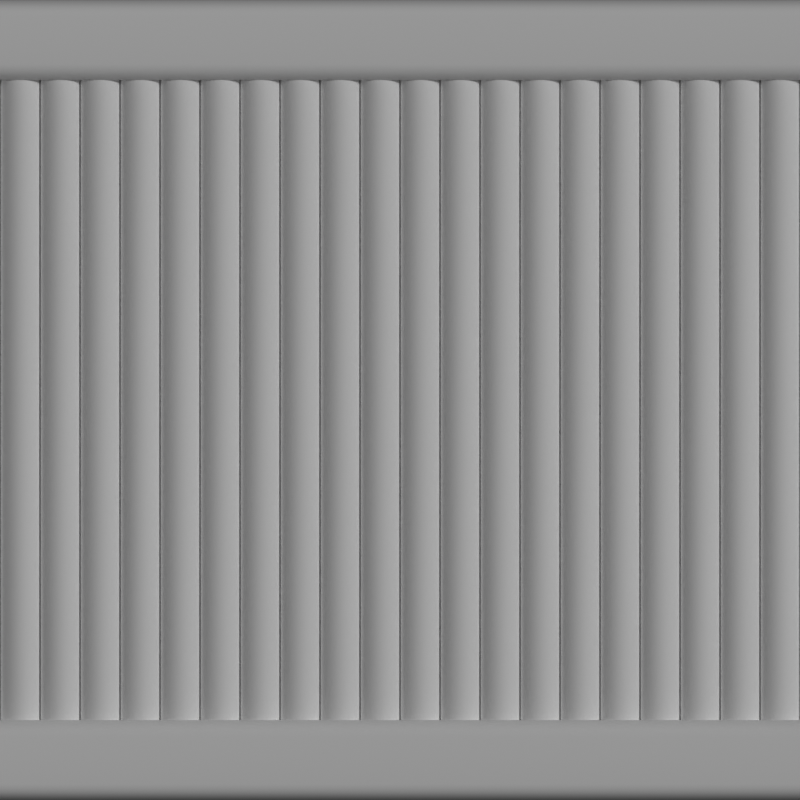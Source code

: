 # Source: metal_line.blend  (saved by Blender 3.6.14; exported with 4.5.12 LTS)
import bpy
from mathutils import Matrix  # noqa: F401  (used for matrix-valued properties, if any)

bpy.ops.wm.read_factory_settings(use_empty=True)
scene = bpy.context.scene
scene.name = 'Scene'

# ---- collections
col_collection = bpy.data.collections.new('Collection'); scene.collection.children.link(col_collection)
col_helper = bpy.data.collections.new('Helper'); scene.collection.children.link(col_helper)
col_line = bpy.data.collections.new('Line'); scene.collection.children.link(col_line)

# ---- images (referenced by path relative to the original .blend; pixels are not part of the script)
import os
ASSET_DIR = os.environ.get("B2B_ASSET_DIR", "")  # directory of the original .blend (textures are referenced by path, not embedded)
HERE = os.path.dirname(os.path.abspath(__file__))  # packed textures are extracted next to this script under _unpacked/

def load_image(name, relpath, width, height, colorspace="sRGB"):
    """Load a texture the original file referenced (path relative to the .blend, or extracted next to this script)."""
    p = next((c for c in (os.path.join(HERE, relpath), os.path.join(ASSET_DIR, relpath)) if relpath and os.path.exists(c)), "")
    if p:
        img = bpy.data.images.load(p, check_existing=True)
        img.name = name
    else:  # same state as the original file: an image datablock whose file is absent (Cycles renders it pink)
        img = bpy.data.images.new(name, width, height)
        img.source = "FILE"
        img.filepath = "//" + (relpath or name)
    img.colorspace_settings.name = colorspace
    return img
img_metal_line_bump_png = load_image('metal_line_bump.png', 'metal_line_bump.png', 1024, 1024, 'sRGB')
img_metal_line_n_png = load_image('metal_line_n.png', 'metal_line_n.png', 1024, 1024, 'Non-Color')

# ---- materials (node trees are filled in below, after node groups)
mat_material = bpy.data.materials.new('Material')
mat_material.alpha_threshold = 0.0
mat_material.roughness = 0.5
mat_material.line_color = (0.0, 0.0, 0.0, 1.0)
mat_metal = bpy.data.materials.new('Metal')

# ---- material node trees
mat_material.use_nodes = True; mat_material.node_tree.nodes.clear()
_N = mat_material.node_tree.nodes; _L = mat_material.node_tree.links
n0 = _N.new('ShaderNodeOutputMaterial'); n0.name = 'Material Output'; n0.location = (300, 300)
n1 = _N.new('ShaderNodeBump'); n1.name = 'Bump'; n1.location = (-304, -167)
n1.inputs[1].default_value = 0.1
n1.inputs[2].default_value = 1.0
n2 = _N.new('ShaderNodeBsdfPrincipled'); n2.name = 'Principled BSDF'; n2.location = (10, 300)
n2.distribution = 'GGX'
n2.subsurface_method = 'RANDOM_WALK_SKIN'
n2.inputs[3].default_value = 1.45
n2.inputs[27].default_value = (0.0, 0.0, 0.0, 1.0)
n2.inputs[28].default_value = 1.0
n3 = _N.new('ShaderNodeTexImage'); n3.name = 'Image Texture'; n3.location = (-708, -125)
n3.image = img_metal_line_bump_png
n4 = _N.new('ShaderNodeTexImage'); n4.name = 'Image Texture.002'; n4.location = (-602, -483)
n4.image = img_metal_line_n_png
_L.new(n1.outputs[0], n2.inputs[5])
_L.new(n3.outputs[0], n1.inputs[3])
_L.new(n2.outputs[0], n0.inputs[0])
n0.is_active_output = True
mat_metal.use_nodes = True; mat_metal.node_tree.nodes.clear()
_N = mat_metal.node_tree.nodes; _L = mat_metal.node_tree.links
n0 = _N.new('ShaderNodeBsdfPrincipled'); n0.name = 'Principled BSDF'; n0.location = (10, 300)
n0.distribution = 'GGX'
n0.subsurface_method = 'RANDOM_WALK_SKIN'
n0.inputs[0].default_value = (1.0, 1.0, 1.0, 1.0)
n0.inputs[2].default_value = 0.7818
n0.inputs[3].default_value = 1.45
n0.inputs[27].default_value = (0.0, 0.0, 0.0, 1.0)
n0.inputs[28].default_value = 1.0
n1 = _N.new('ShaderNodeOutputMaterial'); n1.name = 'Material Output'; n1.location = (300, 300)
n2 = _N.new('ShaderNodeBump'); n2.name = 'Bump'; n2.location = (-269, -189)
n2.inputs[1].default_value = 0.01
n2.inputs[2].default_value = 1.0
n3 = _N.new('ShaderNodeUVMap'); n3.name = 'UV Map'; n3.location = (-995, -182)
n3.uv_map = 'TexMap'
n4 = _N.new('ShaderNodeTexImage'); n4.name = 'Image Texture'; n4.location = (-655, -110)
_L.new(n0.outputs[0], n1.inputs[0])
_L.new(n4.outputs[0], n2.inputs[3])
_L.new(n2.outputs[0], n0.inputs[5])
_L.new(n3.outputs[0], n4.inputs[0])
n1.is_active_output = True

# ---- world
world_world = bpy.data.worlds.new('World'); scene.world = world_world
world_world.use_nodes = True; world_world.node_tree.nodes.clear()
_N = world_world.node_tree.nodes; _L = world_world.node_tree.links
n0 = _N.new('ShaderNodeOutputWorld'); n0.name = 'World Output'; n0.location = (300, 300)
n1 = _N.new('ShaderNodeBackground'); n1.name = 'Background'; n1.location = (10, 300)
n1.inputs[0].default_value = (0.05088, 0.05088, 0.05088, 1.0)
_L.new(n1.outputs[0], n0.inputs[0])
n0.is_active_output = True
world_world.color = (0.05088, 0.05088, 0.05088)
world_world.use_sun_shadow = False
world_world.sun_shadow_jitter_overblur = 0.0

# ---- cameras
cam_camera = bpy.data.cameras.new('Camera')
cam_camera.type = 'ORTHO'
cam_camera.clip_end = 100.0
cam_camera.ortho_scale = 1.0

# ---- lights
light_light = bpy.data.lights.new('Light', 'SUN')
light_light.transmission_factor = 0.0
light_light.angle = 0.1993
light_light.energy = 1.0
light_light.shadow_soft_size = 0.1
light_light.shadow_cascade_max_distance = 1000.0

# ---- meshes
me_plane_001 = bpy.data.meshes.new('Plane.001')
me_plane_001.from_pydata([(-0.5, -0.5, 0.0), (0.5, -0.5, 0.0), (-0.5, 0.5, 0.0), (0.5, 0.5, 0.0)], [], [(0, 1, 3, 2)])
_uv = me_plane_001.uv_layers.new(name='UVMap')
_uv.uv.foreach_set('vector', [0.0, 0.0, 1.0, 0.0, 1.0, 1.0, 0.0, 1.0])
me_plane_001.materials.append(mat_material)
me_plane_001.update()
me_cylinder = bpy.data.meshes.new('Cylinder')
me_cylinder.from_pydata([(0.0, 0.025, -0.4), (0.0, 0.025, 0.4), (0.004877, 0.02452, -0.4), (0.004877, 0.02452, 0.4), (0.009567, 0.0231, -0.4), (0.009567, 0.0231, 0.4), (0.01389, 0.02079, -0.4), (0.01389, 0.02079, 0.4), (0.01768, 0.01768, -0.4), (0.01768, 0.01768, 0.4), (0.02079, 0.01389, -0.4), (0.02079, 0.01389, 0.4), (0.0231, 0.009567, -0.4), (0.0231, 0.009567, 0.4), (0.02452, 0.004877, -0.4), (0.02452, 0.004877, 0.4), (0.025, 0.0, -0.4), (0.025, 0.0, 0.4), (0.02452, -0.004877, -0.4), (0.02452, -0.004877, 0.4), (0.0231, -0.009567, -0.4), (0.0231, -0.009567, 0.4), (0.02079, -0.01389, -0.4), (0.02079, -0.01389, 0.4), (0.01768, -0.01768, -0.4), (0.01768, -0.01768, 0.4), (0.01389, -0.02079, -0.4), (0.01389, -0.02079, 0.4), (0.009567, -0.0231, -0.4), (0.009567, -0.0231, 0.4), (0.004877, -0.02452, -0.4), (0.004877, -0.02452, 0.4), (0.0, -0.025, -0.4), (0.0, -0.025, 0.4), (-0.004877, -0.02452, -0.4), (-0.004877, -0.02452, 0.4), (-0.009567, -0.0231, -0.4), (-0.009567, -0.0231, 0.4), (-0.01389, -0.02079, -0.4), (-0.01389, -0.02079, 0.4), (-0.01768, -0.01768, -0.4), (-0.01768, -0.01768, 0.4), (-0.02079, -0.01389, -0.4), (-0.02079, -0.01389, 0.4), (-0.0231, -0.009567, -0.4), (-0.0231, -0.009567, 0.4), (-0.02452, -0.004877, -0.4), (-0.02452, -0.004877, 0.4), (-0.025, 0.0, -0.4), (-0.025, 0.0, 0.4), (-0.02452, 0.004877, -0.4), (-0.02452, 0.004877, 0.4), (-0.0231, 0.009567, -0.4), (-0.0231, 0.009567, 0.4), (-0.02079, 0.01389, -0.4), (-0.02079, 0.01389, 0.4), (-0.01768, 0.01768, -0.4), (-0.01768, 0.01768, 0.4), (-0.01389, 0.02079, -0.4), (-0.01389, 0.02079, 0.4), (-0.009567, 0.0231, -0.4), (-0.009567, 0.0231, 0.4), (-0.004877, 0.02452, -0.4), (-0.004877, 0.02452, 0.4)], [], [(0, 1, 3, 2), (2, 3, 5, 4), (4, 5, 7, 6), (6, 7, 9, 8), (8, 9, 11, 10), (10, 11, 13, 12), (12, 13, 15, 14), (14, 15, 17, 16), (16, 17, 19, 18), (18, 19, 21, 20), (20, 21, 23, 22), (22, 23, 25, 24), (24, 25, 27, 26), (26, 27, 29, 28), (28, 29, 31, 30), (30, 31, 33, 32), (32, 33, 35, 34), (34, 35, 37, 36), (36, 37, 39, 38), (38, 39, 41, 40), (40, 41, 43, 42), (42, 43, 45, 44), (44, 45, 47, 46), (46, 47, 49, 48), (48, 49, 51, 50), (50, 51, 53, 52), (52, 53, 55, 54), (54, 55, 57, 56), (56, 57, 59, 58), (58, 59, 61, 60), (60, 61, 63, 62), (62, 63, 1, 0)])
me_cylinder.polygons.foreach_set('use_smooth', [True] * 32)
_uv = me_cylinder.uv_layers.new(name='TexMap')
_uv.uv.foreach_set('vector', [0.09805, 4.429e-05, 0.09805, 1.0, 0.09193, 1.0, 0.09193, 4.433e-05, 0.09193, 4.433e-05, 0.09193, 1.0, 0.0858, 1.0, 0.0858, 4.429e-05, 0.0858, 4.429e-05, 0.0858, 1.0, 0.07968, 1.0, 0.07968, 4.429e-05, 0.07968, 4.429e-05, 0.07968, 1.0, 0.07355, 1.0, 0.07355, 4.429e-05, 0.07355, 4.429e-05, 0.07355, 1.0, 0.06743, 1.0, 0.06743, 4.429e-05, 0.06743, 4.429e-05, 0.06743, 1.0, 0.0613, 1.0, 0.0613, 4.429e-05, 0.0613, 4.429e-05, 0.0613, 1.0, 0.05517, 1.0, 0.05517, 4.429e-05, 0.05517, 4.429e-05, 0.05517, 1.0, 0.04905, 1.0, 0.04905, 4.433e-05, 0.04905, 4.433e-05, 0.04905, 1.0, 0.04292, 1.0, 0.04292, 4.429e-05, 0.04292, 4.429e-05, 0.04292, 1.0, 0.0368, 1.0, 0.0368, 4.429e-05, 0.0368, 4.429e-05, 0.0368, 1.0, 0.03067, 1.0, 0.03067, 4.429e-05, 0.03067, 4.429e-05, 0.03067, 1.0, 0.02455, 1.0, 0.02455, 4.429e-05, 0.02455, 4.429e-05, 0.02455, 1.0, 0.01842, 1.0, 0.01842, 4.429e-05, 0.01842, 4.429e-05, 0.01842, 1.0, 0.0123, 1.0, 0.0123, 4.429e-05, 0.0123, 4.429e-05, 0.0123, 1.0, 0.00617, 1.0, 0.00617, 4.429e-05, 0.00617, 4.429e-05, 0.00617, 1.0, 4.427e-05, 1.0, 4.427e-05, 4.429e-05, 0.1961, 4.429e-05, 0.1961, 1.0, 0.1899, 1.0, 0.1899, 4.429e-05, 0.1899, 4.429e-05, 0.1899, 1.0, 0.1838, 1.0, 0.1838, 4.429e-05, 0.1838, 4.429e-05, 0.1838, 1.0, 0.1777, 1.0, 0.1777, 4.429e-05, 0.1777, 4.429e-05, 0.1777, 1.0, 0.1716, 1.0, 0.1716, 4.429e-05, 0.1716, 4.429e-05, 0.1716, 1.0, 0.1654, 1.0, 0.1654, 4.429e-05, 0.1654, 4.429e-05, 0.1654, 1.0, 0.1593, 1.0, 0.1593, 4.429e-05, 0.1593, 4.429e-05, 0.1593, 1.0, 0.1532, 1.0, 0.1532, 4.429e-05, 0.1532, 4.429e-05, 0.1532, 1.0, 0.1471, 1.0, 0.1471, 4.429e-05, 0.1471, 4.429e-05, 0.1471, 1.0, 0.1409, 1.0, 0.1409, 4.429e-05, 0.1409, 4.429e-05, 0.1409, 1.0, 0.1348, 1.0, 0.1348, 4.429e-05, 0.1348, 4.429e-05, 0.1348, 1.0, 0.1287, 1.0, 0.1287, 4.429e-05, 0.1287, 4.429e-05, 0.1287, 1.0, 0.1226, 1.0, 0.1226, 4.429e-05, 0.1226, 4.429e-05, 0.1226, 1.0, 0.1164, 1.0, 0.1164, 4.429e-05, 0.1164, 4.429e-05, 0.1164, 1.0, 0.1103, 1.0, 0.1103, 4.429e-05, 0.1103, 4.429e-05, 0.1103, 1.0, 0.1042, 1.0, 0.1042, 4.429e-05, 0.1042, 4.429e-05, 0.1042, 1.0, 0.09805, 1.0, 0.09805, 4.429e-05])
me_cylinder.materials.append(mat_metal)
me_cylinder.update()
me_plane_003 = bpy.data.meshes.new('Plane.003')
me_plane_003.from_pydata([(-0.5902, 0.4, 0.0), (0.5902, 0.4, 0.0), (-0.5902, 0.5, 0.0), (0.5902, 0.5, 0.0), (-0.5902, 0.48, 0.02), (-0.5902, 0.4945, 0.01106), (-0.5902, 0.4856, 0.0188), (-0.5902, 0.4909, 0.01553), (-0.5902, 0.4055, 0.01106), (-0.5902, 0.42, 0.02), (-0.5902, 0.4091, 0.01553), (-0.5902, 0.4144, 0.0188), (0.5902, 0.4055, 0.01106), (0.5902, 0.42, 0.02), (0.5902, 0.4091, 0.01553), (0.5902, 0.4144, 0.0188), (0.5902, 0.4945, 0.01106), (0.5902, 0.48, 0.02), (0.5902, 0.4909, 0.01553), (0.5902, 0.4856, 0.0188), (-0.5902, 0.4, -0.1), (0.5902, 0.4, -0.1), (-0.5902, 0.5, -0.1), (0.5902, 0.5, -0.1)], [], [(5, 16, 3, 2), (9, 13, 17, 4), (12, 8, 0, 1), (8, 12, 14, 10), (10, 14, 15, 11), (11, 15, 13, 9), (16, 5, 7, 18), (18, 7, 6, 19), (19, 6, 4, 17), (2, 3, 23, 22), (1, 0, 20, 21)])
me_plane_003.polygons.foreach_set('use_smooth', [True] * 11)
_uv = me_plane_003.uv_layers.new(name='TexMap')
_uv.uv.foreach_set('vector', [0.09128, 1.0, 0.09128, 3.191e-05, 0.1018, 3.191e-05, 0.1018, 1.0, 0.02548, 1.0, 0.02548, 3.191e-05, 0.07631, 3.191e-05, 0.07631, 1.0, 0.0105, 3.191e-05, 0.0105, 1.0, 3.194e-05, 1.0, 3.189e-05, 3.191e-05, 0.0105, 1.0, 0.0105, 3.191e-05, 0.01535, 3.191e-05, 0.01535, 1.0, 0.01535, 1.0, 0.01535, 3.191e-05, 0.02063, 3.191e-05, 0.02063, 1.0, 0.02063, 1.0, 0.02063, 3.191e-05, 0.02548, 3.191e-05, 0.02548, 1.0, 0.09128, 3.191e-05, 0.09128, 1.0, 0.08643, 1.0, 0.08643, 3.191e-05, 0.08643, 3.191e-05, 0.08643, 1.0, 0.08116, 1.0, 0.08116, 3.191e-05, 0.08116, 3.191e-05, 0.08116, 1.0, 0.07631, 1.0, 0.07631, 3.191e-05, 0.1018, 1.0, 0.1018, 3.191e-05, 0.1018, 3.191e-05, 0.1018, 1.0, 3.189e-05, 3.191e-05, 3.194e-05, 1.0, 3.194e-05, 1.0, 3.189e-05, 3.191e-05])
me_plane_003.materials.append(mat_metal)
me_plane_003.update()

# ---- objects
ob_light = bpy.data.objects.new('Light', light_light)
ob_camera = bpy.data.objects.new('Camera', cam_camera)
ob_plane_001 = bpy.data.objects.new('Plane.001', me_plane_001)
ob_cylinder_001 = bpy.data.objects.new('Cylinder.001', me_cylinder)
ob_cylinder_002 = bpy.data.objects.new('Cylinder.002', me_cylinder)
ob_cylinder_003 = bpy.data.objects.new('Cylinder.003', me_cylinder)
ob_cylinder_004 = bpy.data.objects.new('Cylinder.004', me_cylinder)
ob_cylinder_005 = bpy.data.objects.new('Cylinder.005', me_cylinder)
ob_cylinder_006 = bpy.data.objects.new('Cylinder.006', me_cylinder)
ob_cylinder_007 = bpy.data.objects.new('Cylinder.007', me_cylinder)
ob_cylinder_008 = bpy.data.objects.new('Cylinder.008', me_cylinder)
ob_cylinder_009 = bpy.data.objects.new('Cylinder.009', me_cylinder)
ob_cylinder_010 = bpy.data.objects.new('Cylinder.010', me_cylinder)
ob_cylinder_011 = bpy.data.objects.new('Cylinder.011', me_cylinder)
ob_cylinder_012 = bpy.data.objects.new('Cylinder.012', me_cylinder)
ob_cylinder_013 = bpy.data.objects.new('Cylinder.013', me_cylinder)
ob_cylinder_014 = bpy.data.objects.new('Cylinder.014', me_cylinder)
ob_cylinder_015 = bpy.data.objects.new('Cylinder.015', me_cylinder)
ob_cylinder_016 = bpy.data.objects.new('Cylinder.016', me_cylinder)
ob_cylinder_017 = bpy.data.objects.new('Cylinder.017', me_cylinder)
ob_cylinder_018 = bpy.data.objects.new('Cylinder.018', me_cylinder)
ob_cylinder_019 = bpy.data.objects.new('Cylinder.019', me_cylinder)
ob_cylinder = bpy.data.objects.new('Cylinder', me_cylinder)
ob_plane = bpy.data.objects.new('Plane', me_plane_003)
ob_cylinder_020 = bpy.data.objects.new('Cylinder.020', me_cylinder)
ob_cylinder_021 = bpy.data.objects.new('Cylinder.021', me_cylinder)

# ---- transforms, parenting, visibility, modifiers, constraints
ob_light.location = (4.076, 1.005, 5.904)
ob_light.rotation_euler = (0.6503, 0.05522, 1.866)
ob_light.lock_rotations_4d = False
ob_light.empty_display_type = 'ARROWS'
ob_light.color = (0.0, 0.0, 0.0, 0.0)
ob_light.lineart.crease_threshold = 0.0
ob_camera.location = (0.0, 0.0, 1.0)
ob_camera.lock_rotations_4d = False
ob_camera.empty_display_type = 'ARROWS'
ob_camera.color = (0.0, 0.0, 0.0, 0.0)
ob_camera.display_type = 'WIRE'
ob_camera.lineart.crease_threshold = 0.0
ob_plane_001.location = (2.0, 0.0, 0.0)
ob_cylinder_001.location = (-0.425, 0.0, -0.025)
ob_cylinder_001.rotation_euler = (1.571, -0.0, 0.0)
ob_cylinder_001.scale = (1.0, 1.0, 1.0)
ob_cylinder_002.location = (-0.375, 0.0, -0.025)
ob_cylinder_002.rotation_euler = (1.571, -0.0, 0.0)
ob_cylinder_002.scale = (1.0, 1.0, 1.0)
ob_cylinder_003.location = (-0.325, 0.0, -0.025)
ob_cylinder_003.rotation_euler = (1.571, -0.0, 0.0)
ob_cylinder_003.scale = (1.0, 1.0, 1.0)
ob_cylinder_004.location = (-0.275, 0.0, -0.025)
ob_cylinder_004.rotation_euler = (1.571, -0.0, 0.0)
ob_cylinder_004.scale = (1.0, 1.0, 1.0)
ob_cylinder_005.location = (-0.225, 0.0, -0.025)
ob_cylinder_005.rotation_euler = (1.571, -0.0, 0.0)
ob_cylinder_005.scale = (1.0, 1.0, 1.0)
ob_cylinder_006.location = (-0.175, 0.0, -0.025)
ob_cylinder_006.rotation_euler = (1.571, -0.0, 0.0)
ob_cylinder_006.scale = (1.0, 1.0, 1.0)
ob_cylinder_007.location = (-0.125, 0.0, -0.025)
ob_cylinder_007.rotation_euler = (1.571, -0.0, 0.0)
ob_cylinder_007.scale = (1.0, 1.0, 1.0)
ob_cylinder_008.location = (-0.075, 0.0, -0.025)
ob_cylinder_008.rotation_euler = (1.571, -0.0, 0.0)
ob_cylinder_008.scale = (1.0, 1.0, 1.0)
ob_cylinder_009.location = (-0.025, 0.0, -0.025)
ob_cylinder_009.rotation_euler = (1.571, -0.0, 0.0)
ob_cylinder_009.scale = (1.0, 1.0, 1.0)
ob_cylinder_010.location = (0.025, 0.0, -0.025)
ob_cylinder_010.rotation_euler = (1.571, -0.0, 0.0)
ob_cylinder_010.scale = (1.0, 1.0, 1.0)
ob_cylinder_011.location = (0.075, 0.0, -0.025)
ob_cylinder_011.rotation_euler = (1.571, -0.0, 0.0)
ob_cylinder_011.scale = (1.0, 1.0, 1.0)
ob_cylinder_012.location = (0.125, 0.0, -0.025)
ob_cylinder_012.rotation_euler = (1.571, -0.0, 0.0)
ob_cylinder_012.scale = (1.0, 1.0, 1.0)
ob_cylinder_013.location = (0.175, 0.0, -0.025)
ob_cylinder_013.rotation_euler = (1.571, -0.0, 0.0)
ob_cylinder_013.scale = (1.0, 1.0, 1.0)
ob_cylinder_014.location = (0.225, 0.0, -0.025)
ob_cylinder_014.rotation_euler = (1.571, -0.0, 0.0)
ob_cylinder_014.scale = (1.0, 1.0, 1.0)
ob_cylinder_015.location = (0.275, 0.0, -0.025)
ob_cylinder_015.rotation_euler = (1.571, -0.0, 0.0)
ob_cylinder_015.scale = (1.0, 1.0, 1.0)
ob_cylinder_016.location = (0.325, 0.0, -0.025)
ob_cylinder_016.rotation_euler = (1.571, -0.0, 0.0)
ob_cylinder_016.scale = (1.0, 1.0, 1.0)
ob_cylinder_017.location = (0.375, 0.0, -0.025)
ob_cylinder_017.rotation_euler = (1.571, -0.0, 0.0)
ob_cylinder_017.scale = (1.0, 1.0, 1.0)
ob_cylinder_018.location = (0.425, 0.0, -0.025)
ob_cylinder_018.rotation_euler = (1.571, -0.0, 0.0)
ob_cylinder_018.scale = (1.0, 1.0, 1.0)
ob_cylinder_019.location = (0.475, 0.0, -0.025)
ob_cylinder_019.rotation_euler = (1.571, -0.0, 0.0)
ob_cylinder_019.scale = (1.0, 1.0, 1.0)
ob_cylinder.location = (-0.475, 0.0, -0.025)
ob_cylinder.rotation_euler = (1.571, -0.0, 0.0)
ob_cylinder.scale = (1.0, 1.0, 1.0)
ob_plane.location = (0.0, 0.0, 0.0)
_m = ob_plane.modifiers.new('Mirror', 'MIRROR')
_m.use_axis = (False, True, False)
ob_cylinder_020.location = (-0.525, 0.0, -0.025)
ob_cylinder_020.rotation_euler = (1.571, -0.0, 0.0)
ob_cylinder_020.scale = (1.0, 1.0, 1.0)
ob_cylinder_021.location = (0.525, 0.0, -0.025)
ob_cylinder_021.rotation_euler = (1.571, -0.0, 0.0)
ob_cylinder_021.scale = (1.0, 1.0, 1.0)

# ---- collection membership
col_collection.objects.link(ob_light)
col_collection.objects.link(ob_camera)
col_helper.objects.link(ob_plane_001)
col_line.objects.link(ob_cylinder_001)
col_line.objects.link(ob_cylinder_002)
col_line.objects.link(ob_cylinder_003)
col_line.objects.link(ob_cylinder_004)
col_line.objects.link(ob_cylinder_005)
col_line.objects.link(ob_cylinder_006)
col_line.objects.link(ob_cylinder_007)
col_line.objects.link(ob_cylinder_008)
col_line.objects.link(ob_cylinder_009)
col_line.objects.link(ob_cylinder_010)
col_line.objects.link(ob_cylinder_011)
col_line.objects.link(ob_cylinder_012)
col_line.objects.link(ob_cylinder_013)
col_line.objects.link(ob_cylinder_014)
col_line.objects.link(ob_cylinder_015)
col_line.objects.link(ob_cylinder_016)
col_line.objects.link(ob_cylinder_017)
col_line.objects.link(ob_cylinder_018)
col_line.objects.link(ob_cylinder_019)
col_line.objects.link(ob_cylinder)
col_line.objects.link(ob_plane)
col_line.objects.link(ob_cylinder_020)
col_line.objects.link(ob_cylinder_021)

# ---- scene / render settings (as saved in the file)
scene.camera = ob_camera
scene.frame_start = 1; scene.frame_end = 250; scene.frame_set(1)
scene.render.engine = 'CYCLES'
scene.render.image_settings.compression = 100
scene.render.resolution_x = 512
scene.render.resolution_y = 512
scene.cycles.sampling_pattern = 'TABULATED_SOBOL'
scene.cycles.bake_type = 'NORMAL'
scene.view_settings.view_transform = 'Standard'
bpy.context.view_layer.update()
